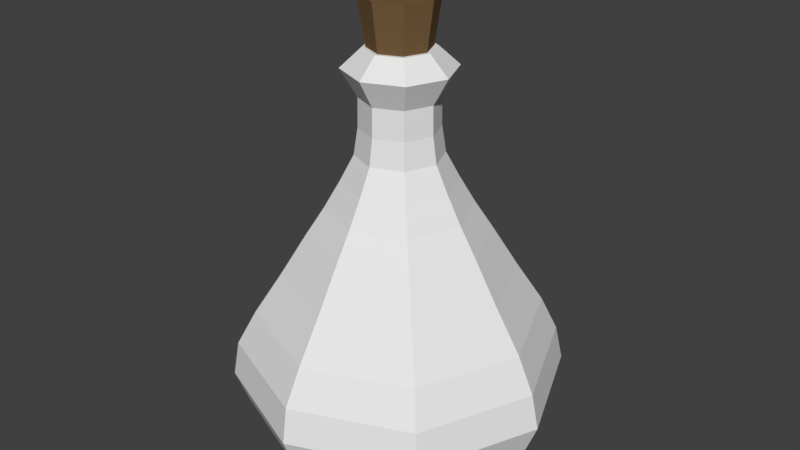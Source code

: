# Source: flask.blend  (saved by Blender 2.79.0; exported with 4.5.12 LTS)
import bpy
from mathutils import Matrix  # noqa: F401  (used for matrix-valued properties, if any)

bpy.ops.wm.read_factory_settings(use_empty=True)
scene = bpy.context.scene
scene.name = 'Scene'

# ---- collections
col_collection_1 = bpy.data.collections.new('Collection 1'); scene.collection.children.link(col_collection_1)

# ---- materials (node trees are filled in below, after node groups)
mat_glass = bpy.data.materials.new('Glass')
mat_glass.alpha_threshold = 0.0
mat_glass.use_transparent_shadow = False
mat_glass.diffuse_color = (0.7991, 0.7991, 0.7991, 1.0)
mat_glass.roughness = 0.5
mat_cork = bpy.data.materials.new('Cork')
mat_cork.alpha_threshold = 0.0
mat_cork.use_transparent_shadow = False
mat_cork.diffuse_color = (0.1789, 0.1063, 0.04779, 1.0)
mat_cork.specular_color = (0.4292, 0.4292, 0.4292)
mat_cork.roughness = 0.5
mat_liquid = bpy.data.materials.new('Liquid')
mat_liquid.alpha_threshold = 0.0
mat_liquid.use_transparent_shadow = False
mat_liquid.diffuse_color = (0.0879, 0.3872, 0.8, 1.0)
mat_liquid.roughness = 0.5

# ---- material node trees

# ---- world
world_world = bpy.data.worlds.new('World'); scene.world = world_world
world_world.color = (0.05088, 0.05088, 0.05088)
world_world.use_sun_shadow = False
world_world.sun_shadow_jitter_overblur = 0.0
world_world.cycles.sampling_method = 'MANUAL'

# ---- meshes
me_cylinder_001 = bpy.data.meshes.new('Cylinder.001')
me_cylinder_001.from_pydata([(2.93e-08, 1.225, -0.4742), (8.786e-08, 1.733, 0.2071), (0.8665, 0.8665, -0.4742), (1.225, 1.225, 0.2071), (1.225, -5.95e-08, -0.4742), (1.733, -3.41e-08, 0.2071), (0.8665, -0.8665, -0.4742), (1.225, -1.225, 0.2071), (-7.782e-08, -1.225, -0.4742), (-6.364e-08, -1.733, 0.2071), (-0.8665, -0.8665, -0.4742), (-1.225, -1.225, 0.2071), (-1.225, 8.674e-09, -0.4742), (-1.733, 6.231e-08, 0.2071), (-0.8665, 0.8665, -0.4742), (-1.225, 1.225, 0.2071), (1.043, 1.043, 0.9398), (-6.418e-09, 1.476, 0.9398), (1.476, -8.285e-08, 0.9398), (1.043, -1.043, 0.9398), (-1.354e-07, -1.476, 0.9398), (-1.043, -1.043, 0.9398), (-1.476, -7.478e-10, 0.9398), (-1.043, 1.043, 0.9398), (0.6578, 0.6578, 1.801), (-2.47e-08, 0.9303, 1.801), (0.9303, -4.137e-08, 1.801), (0.6578, -0.6578, 1.801), (-1.06e-07, -0.9303, 1.801), (-0.6578, -0.6578, 1.801), (-0.9303, 1.038e-08, 1.801), (-0.6578, 0.6578, 1.801), (0.4128, 0.4128, 2.369), (-7.177e-08, 0.5838, 2.369), (0.5838, -2.596e-08, 2.369), (0.4128, -0.4128, 2.369), (-1.228e-07, -0.5838, 2.369), (-0.4128, -0.4128, 2.369), (-0.5838, 6.516e-09, 2.369), (-0.4128, 0.4128, 2.369), (0.3143, 0.3143, 2.636), (-1.079e-07, 0.4444, 2.636), (0.4444, -1.799e-08, 2.636), (0.3143, -0.3143, 2.636), (-1.468e-07, -0.4444, 2.636), (-0.3143, -0.3143, 2.636), (-0.4444, 6.739e-09, 2.636), (-0.3143, 0.3143, 2.636), (0.2846, 0.2846, 2.913), (-2.088e-08, 0.4024, 2.913), (0.4024, -1.615e-08, 2.913), (0.2846, -0.2846, 2.913), (-5.607e-08, -0.4024, 2.913), (-0.2846, -0.2846, 2.913), (-0.4024, 6.244e-09, 2.913), (-0.2846, 0.2846, 2.913), (0.2812, 0.2812, 3.216), (1.679e-07, 0.3977, 3.216), (0.3977, -1.595e-08, 3.216), (0.2812, -0.2812, 3.216), (1.331e-07, -0.3977, 3.216), (-0.2812, -0.2812, 3.216), (-0.3977, 6.17e-09, 3.216), (-0.2812, 0.2812, 3.216), (0.4001, 0.4001, 3.507), (1.853e-07, 0.5658, 3.507), (0.5658, -2.428e-08, 3.507), (0.4001, -0.4001, 3.507), (1.359e-07, -0.5658, 3.507), (-0.4001, -0.4001, 3.507), (-0.5658, 7.204e-09, 3.507), (-0.4001, 0.4001, 3.507), (0.2499, 0.2499, 3.702), (1.633e-07, 0.3535, 3.702), (0.3535, -1.377e-08, 3.702), (0.2499, -0.2499, 3.702), (1.324e-07, -0.3535, 3.702), (-0.2499, -0.2499, 3.702), (-0.3535, 5.898e-09, 3.702), (-0.2499, 0.2499, 3.702), (1.192e-07, 0.3017, 3.594), (1.172e-07, 0.389, 4.197), (0.2134, 0.2134, 3.594), (0.2751, 0.2751, 4.197), (0.3017, -2.384e-07, 3.594), (0.389, -2.235e-07, 4.197), (0.2134, -0.2134, 3.594), (0.2751, -0.2751, 4.197), (1.192e-07, -0.3017, 3.594), (1.172e-07, -0.389, 4.197), (-0.2134, -0.2134, 3.594), (-0.2751, -0.2751, 4.197), (-0.3017, -2.384e-07, 3.594), (-0.389, -2.235e-07, 4.197), (-0.2134, 0.2134, 3.594), (-0.2751, 0.2751, 4.197), (-0.747, 8.004e-09, 2.085), (-0.5282, 0.5282, 2.085), (-1.128e-07, -0.747, 2.085), (-0.5282, -0.5282, 2.085), (0.747, -3.356e-08, 2.085), (0.5282, -0.5282, 2.085), (-4.75e-08, 0.747, 2.085), (0.5282, 0.5282, 2.085), (1.195, -9.881e-08, 1.369), (0.8452, -0.8452, 1.369), (-7.034e-08, 1.195, 1.369), (0.8452, 0.8452, 1.369), (-0.8452, 0.8452, 1.369), (-0.8452, -0.8452, 1.369), (-1.195, -3.23e-08, 1.369), (-1.748e-07, -1.195, 1.369), (1.166, -1.18, 0.5732), (-0.009696, -1.667, 0.5732), (-1.673, -0.004016, 0.5732), (-1.186, 1.172, 0.5732), (1.166, 1.172, 0.5732), (1.654, -0.004016, 0.5732), (-1.186, -1.18, 0.5732), (-0.009696, 1.659, 0.5732), (1.715e-07, 1.601, -0.1275), (1.132, 1.132, -0.1275), (1.601, 1.773e-08, -0.1275), (1.132, -1.132, -0.1275), (3.147e-08, -1.601, -0.1275), (-1.132, -1.132, -0.1275), (-1.601, 1.068e-07, -0.1275), (-1.132, 1.132, -0.1275), (-7.304e-07, 1.497, -0.07188), (1.058, 1.058, -0.07188), (-6.939e-07, 1.141, -0.3823), (-7.304e-07, 1.497, -0.07188), (0.8069, 0.8069, -0.3823), (1.058, 1.058, -0.07188), (1.141, -4.772e-07, -0.3823), (1.497, -5.356e-07, -0.07188), (0.8069, -0.8069, -0.3823), (1.058, -1.058, -0.07188), (-6.939e-07, -1.141, -0.3823), (-7.304e-07, -1.497, -0.07188), (-0.8069, -0.8069, -0.3823), (-1.058, -1.058, -0.07188), (-1.141, -4.772e-07, -0.3823), (-1.497, -5.356e-07, -0.07188), (-0.8069, 0.8069, -0.3823), (-1.058, 1.058, -0.07188), (1.497, -5.356e-07, -0.07188), (1.058, -1.058, -0.07188), (-7.304e-07, -1.497, -0.07188), (-1.058, -1.058, -0.07188), (-1.497, -5.356e-07, -0.07188), (-1.058, 1.058, -0.07188), (-7.295e-07, 1.58, 0.2798), (-1.117, 1.117, 0.2798), (-1.58, -5.319e-07, 0.2798), (-1.117, -1.117, 0.2798), (-7.295e-07, -1.58, 0.2798), (1.117, -1.117, 0.2798), (1.58, -5.319e-07, 0.2798), (1.117, 1.117, 0.2798), (-0.009697, 1.484, 0.6595), (-1.062, 1.048, 0.6595), (-1.497, -0.004017, 0.6595), (-1.062, -1.056, 0.6595), (-0.009697, -1.492, 0.6595), (1.042, -1.056, 0.6595), (1.478, -0.004017, 0.6595), (1.042, 1.048, 0.6595), (-6.496e-07, 1.305, 1.002), (-0.9225, 0.9225, 1.002), (-1.305, -4.69e-07, 1.002), (-0.9225, -0.9225, 1.002), (-6.496e-07, -1.305, 1.002), (0.9225, -0.9225, 1.002), (1.305, -4.69e-07, 1.002), (0.9225, 0.9225, 1.002), (-6.322e-07, 1.045, 1.362), (-0.7392, 0.7392, 1.362), (-1.045, -4.409e-07, 1.362), (-0.7392, -0.7392, 1.362), (-6.322e-07, -1.045, 1.362), (0.7392, -0.7392, 1.362), (1.045, -4.409e-07, 1.362), (0.7392, 0.7392, 1.362), (1.654, -0.004016, 0.5732), (1.166, 1.172, 0.5732)], [], [(120, 1, 3, 121), (121, 3, 5, 122), (122, 5, 7, 123), (123, 7, 9, 124), (124, 9, 11, 125), (125, 11, 13, 126), (113, 112, 19, 20), (126, 13, 15, 127), (127, 15, 1, 120), (0, 2, 4, 6, 8, 10, 12, 14), (105, 104, 26, 27), (115, 114, 22, 23), (117, 185, 16, 18), (118, 113, 20, 21), (119, 115, 23, 17), (185, 119, 17, 16), (112, 117, 18, 19), (114, 118, 21, 22), (97, 96, 38, 39), (107, 106, 25, 24), (106, 108, 31, 25), (110, 109, 29, 30), (111, 105, 27, 28), (104, 107, 24, 26), (108, 110, 30, 31), (109, 111, 28, 29), (36, 35, 43, 44), (99, 98, 36, 37), (101, 100, 34, 35), (103, 102, 33, 32), (102, 97, 39, 33), (96, 99, 37, 38), (98, 101, 35, 36), (100, 103, 32, 34), (41, 47, 55, 49), (34, 32, 40, 42), (39, 38, 46, 47), (37, 36, 44, 45), (35, 34, 42, 43), (32, 33, 41, 40), (33, 39, 47, 41), (38, 37, 45, 46), (53, 52, 60, 61), (46, 45, 53, 54), (44, 43, 51, 52), (42, 40, 48, 50), (47, 46, 54, 55), (45, 44, 52, 53), (43, 42, 50, 51), (40, 41, 49, 48), (63, 62, 70, 71), (51, 50, 58, 59), (48, 49, 57, 56), (49, 55, 63, 57), (54, 53, 61, 62), (52, 51, 59, 60), (50, 48, 56, 58), (55, 54, 62, 63), (70, 69, 77, 78), (61, 60, 68, 69), (59, 58, 66, 67), (56, 57, 65, 64), (57, 63, 71, 65), (62, 61, 69, 70), (60, 59, 67, 68), (58, 56, 64, 66), (72, 73, 79, 78, 77, 76, 75, 74), (68, 67, 75, 76), (66, 64, 72, 74), (71, 70, 78, 79), (69, 68, 76, 77), (67, 66, 74, 75), (64, 65, 73, 72), (65, 71, 79, 73), (80, 81, 83, 82), (82, 83, 85, 84), (84, 85, 87, 86), (86, 87, 89, 88), (88, 89, 91, 90), (90, 91, 93, 92), (83, 81, 95, 93, 91, 89, 87, 85), (92, 93, 95, 94), (94, 95, 81, 80), (80, 82, 84, 86, 88, 90, 92, 94), (26, 24, 103, 100), (28, 27, 101, 98), (30, 29, 99, 96), (25, 31, 97, 102), (24, 25, 102, 103), (27, 26, 100, 101), (29, 28, 98, 99), (31, 30, 96, 97), (21, 20, 111, 109), (23, 22, 110, 108), (18, 16, 107, 104), (20, 19, 105, 111), (22, 21, 109, 110), (17, 23, 108, 106), (16, 17, 106, 107), (19, 18, 104, 105), (13, 11, 118, 114), (7, 5, 184, 112), (3, 1, 119, 116), (1, 15, 115, 119), (11, 9, 113, 118), (5, 3, 116, 184), (15, 13, 114, 115), (9, 7, 112, 113), (14, 127, 120, 0), (12, 126, 127, 14), (10, 125, 126, 12), (8, 124, 125, 10), (6, 123, 124, 8), (4, 122, 123, 6), (2, 121, 122, 4), (0, 120, 121, 2), (130, 131, 133, 132), (132, 133, 135, 134), (134, 135, 137, 136), (136, 137, 139, 138), (138, 139, 141, 140), (140, 141, 143, 142), (151, 150, 154, 153), (142, 143, 145, 144), (144, 145, 131, 130), (130, 132, 134, 136, 138, 140, 142, 144), (158, 159, 167, 166), (149, 148, 156, 155), (129, 128, 152, 159), (148, 147, 157, 156), (147, 146, 158, 157), (128, 151, 153, 152), (150, 149, 155, 154), (146, 129, 159, 158), (165, 166, 174, 173), (156, 157, 165, 164), (154, 155, 163, 162), (152, 153, 161, 160), (159, 152, 160, 167), (157, 158, 166, 165), (155, 156, 164, 163), (153, 154, 162, 161), (168, 169, 177, 176), (163, 164, 172, 171), (161, 162, 170, 169), (166, 167, 175, 174), (164, 165, 173, 172), (162, 163, 171, 170), (160, 161, 169, 168), (167, 160, 168, 175), (183, 176, 177, 178, 179, 180, 181, 182), (175, 168, 176, 183), (173, 174, 182, 181), (171, 172, 180, 179), (169, 170, 178, 177), (174, 175, 183, 182), (172, 173, 181, 180), (170, 171, 179, 178)])
me_cylinder_001.polygons.foreach_set('material_index', [0, 0, 0, 0, 0, 0, 0, 0, 0, 0, 0, 0, 0, 0, 0, 0, 0, 0, 0, 0, 0, 0, 0, 0, 0, 0, 0, 0, 0, 0, 0, 0, 0, 0, 0, 0, 0, 0, 0, 0, 0, 0, 0, 0, 0, 0, 0, 0, 0, 0, 0, 0, 0, 0, 0, 0, 0, 0, 0, 0, 0, 0, 0, 0, 0, 0, 0, 0, 0, 0, 0, 0, 0, 0, 1, 1, 1, 1, 1, 1, 1, 1, 1, 1, 0, 0, 0, 0, 0, 0, 0, 0, 0, 0, 0, 0, 0, 0, 0, 0, 0, 0, 0, 0, 0, 0, 0, 0, 0, 0, 0, 0, 0, 0, 0, 0, 2, 2, 2, 2, 2, 2, 2, 2, 2, 2, 2, 2, 2, 2, 2, 2, 2, 2, 2, 2, 2, 2, 2, 2, 2, 2, 2, 2, 2, 2, 2, 2, 2, 2, 2, 2, 2, 2, 2, 2, 2, 2])
me_cylinder_001.materials.append(mat_glass)
me_cylinder_001.materials.append(mat_cork)
me_cylinder_001.materials.append(mat_liquid)
me_cylinder_001.use_remesh_preserve_volume = False
me_cylinder_001.use_remesh_preserve_attributes = False
me_cylinder_001.use_mirror_vertex_groups = False
me_cylinder_001.update()

# ---- objects
ob_cylinder = bpy.data.objects.new('Cylinder', me_cylinder_001)

# ---- transforms, parenting, visibility, modifiers, constraints
ob_cylinder.location = (0.0, 0.0, 0.0)
ob_cylinder.lineart.crease_threshold = 0.0

# ---- collection membership
col_collection_1.objects.link(ob_cylinder)

# ---- scene / render settings (as saved in the file)
scene.frame_start = 1; scene.frame_end = 250; scene.frame_set(1)
scene.render.engine = 'BLENDER_EEVEE_NEXT'
scene.render.resolution_percentage = 50
scene.render.dither_intensity = 0.0
scene.cycles.use_denoising = False
scene.cycles.samples = 128
scene.cycles.sampling_pattern = 'TABULATED_SOBOL'
scene.cycles.use_adaptive_sampling = False
scene.cycles.use_light_tree = False
scene.cycles.blur_glossy = 0.0
scene.cycles.sample_clamp_indirect = 0.0
scene.view_settings.view_transform = 'Standard'
bpy.context.view_layer.update()

# ---- added for rendering (the .blend has no active camera and no usable light): camera, sun
cam_auto = bpy.data.cameras.new('AutoCamera')
cam_auto.lens = 50.0
cam_auto.sensor_width = 36.0
cam_auto.clip_end = 1000.0
ob_auto_camera = bpy.data.objects.new('AutoCamera', cam_auto)
scene.collection.objects.link(ob_auto_camera)
ob_auto_camera.location = (6.26475, -7.5177, 6.87324)
ob_auto_camera.rotation_euler = (1.09748, -7.21219e-08, 0.694738)
scene.camera = ob_auto_camera
light_auto_sun = bpy.data.lights.new('AutoSun', 'SUN')
light_auto_sun.energy = 3.0
light_auto_sun.angle = 0.0523599
ob_auto_sun = bpy.data.objects.new('AutoSun', light_auto_sun)
scene.collection.objects.link(ob_auto_sun)
ob_auto_sun.rotation_euler = (0.872665, 0.174533, 0.523599)
bpy.context.view_layer.update()
